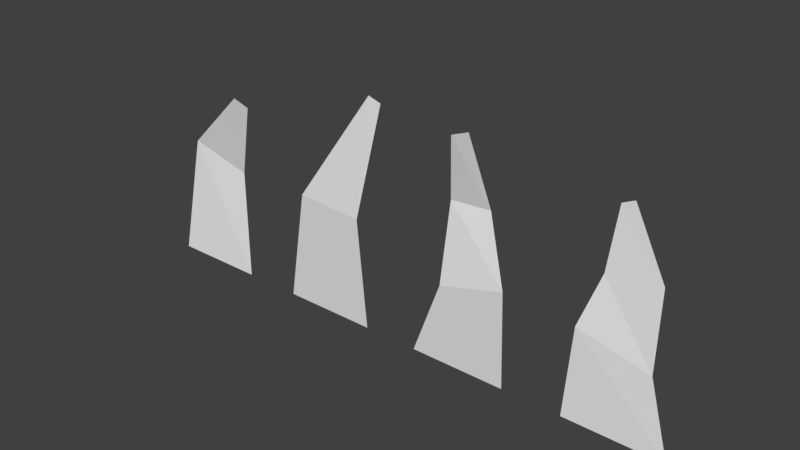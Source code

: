 # Source: Grasses.blend  (saved by Blender 2.78.0; exported with 4.5.12 LTS)
import bpy
from mathutils import Matrix  # noqa: F401  (used for matrix-valued properties, if any)

bpy.ops.wm.read_factory_settings(use_empty=True)
scene = bpy.context.scene
scene.name = 'Scene'

# ---- collections
col_collection_1 = bpy.data.collections.new('Collection 1'); scene.collection.children.link(col_collection_1)

# ---- world
world_world = bpy.data.worlds.new('World'); scene.world = world_world
world_world.color = (0.05088, 0.05088, 0.05088)
world_world.use_sun_shadow = False
world_world.sun_shadow_jitter_overblur = 0.0
world_world.cycles.sampling_method = 'MANUAL'

# ---- meshes
me_cube_003 = bpy.data.meshes.new('Cube.003')
me_cube_003.from_pydata([(0.5379, -0.1249, 2.269), (0.5484, -0.2548, 0.0), (0.3086, -0.1249, 2.34), (-0.6906, -0.2548, 0.0), (-0.5893, -0.01975, 1.504), (0.2769, -0.01975, 1.29)], [], [(5, 0, 2, 4), (1, 5, 4, 3)])
me_cube_003.use_remesh_preserve_volume = False
me_cube_003.use_remesh_preserve_attributes = False
me_cube_003.use_mirror_vertex_groups = False
me_cube_003.update()
me_cube_002 = bpy.data.meshes.new('Cube.002')
me_cube_002.from_pydata([(-0.3059, 0.1104, 2.533), (0.5046, -0.2548, 0.0), (-0.4555, 0.1053, 2.465), (-0.7345, -0.2548, 0.0), (-0.6971, -0.1626, 1.088), (0.2044, -0.1626, 0.8741), (-0.5062, -0.009335, 1.711), (0.1486, -0.003476, 1.789)], [], [(7, 0, 2, 6), (1, 5, 4, 3), (5, 7, 6, 4)])
me_cube_002.use_remesh_preserve_volume = False
me_cube_002.use_remesh_preserve_attributes = False
me_cube_002.use_mirror_vertex_groups = False
me_cube_002.update()
me_cube_001 = bpy.data.meshes.new('Cube.001')
me_cube_001.from_pydata([(-0.1346, -0.125, 2.828), (0.5046, -0.2548, 0.0), (-0.3583, -0.125, 2.741), (-0.7345, -0.2548, 0.0), (-0.3823, -0.244, 0.9765), (0.4544, -0.244, 1.207), (-0.4527, 0.02224, 1.91), (0.08119, 0.02224, 1.944)], [], [(7, 0, 2, 6), (1, 5, 4, 3), (5, 7, 6, 4)])
me_cube_001.use_remesh_preserve_volume = False
me_cube_001.use_remesh_preserve_attributes = False
me_cube_001.use_mirror_vertex_groups = False
me_cube_001.update()
me_cube = bpy.data.meshes.new('Cube')
me_cube.from_pydata([(0.5951, -0.03069, 2.802), (0.5484, -0.2548, 0.0), (0.4217, -0.03069, 2.856), (-0.6906, -0.2548, 0.0), (-0.4643, -0.2455, 1.453), (0.4019, -0.2455, 1.397)], [], [(5, 0, 2, 4), (1, 5, 4, 3)])
me_cube.use_remesh_preserve_volume = False
me_cube.use_remesh_preserve_attributes = False
me_cube.use_mirror_vertex_groups = False
me_cube.update()

# ---- objects
ob_cube_003 = bpy.data.objects.new('Cube.003', me_cube_003)
ob_cube_002 = bpy.data.objects.new('Cube.002', me_cube_002)
ob_cube_001 = bpy.data.objects.new('Cube.001', me_cube_001)
ob_cube = bpy.data.objects.new('Cube', me_cube)

# ---- transforms, parenting, visibility, modifiers, constraints
ob_cube_003.location = (-2.0, 0.0, 0.0)
ob_cube_003.lineart.crease_threshold = 0.0
ob_cube_002.location = (4.0, 0.0, 0.0)
ob_cube_002.lineart.crease_threshold = 0.0
ob_cube_001.location = (2.0, 0.0, 0.0)
ob_cube_001.lineart.crease_threshold = 0.0
ob_cube.location = (0.0, 0.0, 0.0)
ob_cube.lineart.crease_threshold = 0.0

# ---- collection membership
col_collection_1.objects.link(ob_cube_003)
col_collection_1.objects.link(ob_cube_002)
col_collection_1.objects.link(ob_cube_001)
col_collection_1.objects.link(ob_cube)

# ---- scene / render settings (as saved in the file)
scene.frame_start = 1; scene.frame_end = 250; scene.frame_set(1)
scene.render.engine = 'CYCLES'
scene.render.resolution_percentage = 50
scene.render.dither_intensity = 0.0
scene.cycles.use_denoising = False
scene.cycles.samples = 128
scene.cycles.sampling_pattern = 'TABULATED_SOBOL'
scene.cycles.light_sampling_threshold = 0.0
scene.cycles.use_adaptive_sampling = False
scene.cycles.use_light_tree = False
scene.cycles.blur_glossy = 0.0
scene.cycles.sample_clamp_indirect = 0.0
scene.view_settings.view_transform = 'Standard'
bpy.context.view_layer.update()

# ---- added for rendering (the .blend has no active camera and no usable light): camera, sun
cam_auto = bpy.data.cameras.new('AutoCamera')
cam_auto.lens = 50.0
cam_auto.sensor_width = 36.0
cam_auto.clip_end = 1000.0
ob_auto_camera = bpy.data.objects.new('AutoCamera', cam_auto)
scene.collection.objects.link(ob_auto_camera)
ob_auto_camera.location = (8.0773, -8.67655, 7.16406)
ob_auto_camera.rotation_euler = (1.09748, -7.21219e-08, 0.694738)
scene.camera = ob_auto_camera
light_auto_sun = bpy.data.lights.new('AutoSun', 'SUN')
light_auto_sun.energy = 3.0
light_auto_sun.angle = 0.0523599
ob_auto_sun = bpy.data.objects.new('AutoSun', light_auto_sun)
scene.collection.objects.link(ob_auto_sun)
ob_auto_sun.rotation_euler = (0.872665, 0.174533, 0.523599)
bpy.context.view_layer.update()
